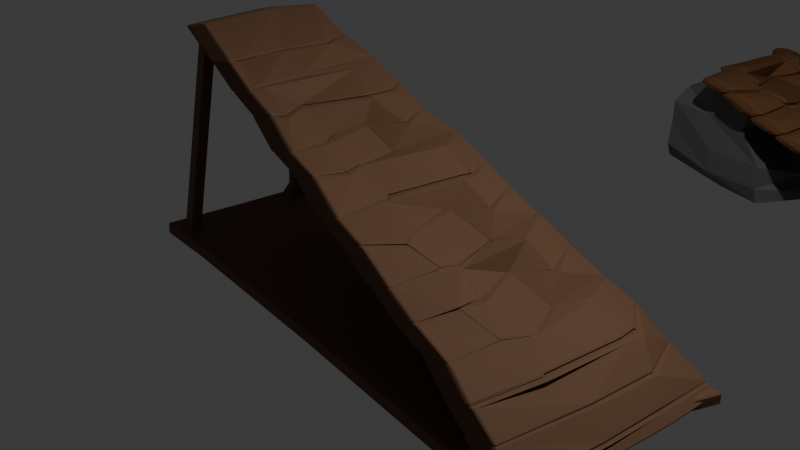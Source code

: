# Source: RampaMaderaGrande.blend  (saved by Blender 4.3.34; exported with 4.5.12 LTS)
import bpy
from mathutils import Matrix  # noqa: F401  (used for matrix-valued properties, if any)

bpy.ops.wm.read_factory_settings(use_empty=True)
scene = bpy.context.scene
scene.name = 'Scene'

# ---- collections
col_collection = bpy.data.collections.new('Collection'); scene.collection.children.link(col_collection)

# ---- materials (node trees are filled in below, after node groups)
mat_material_001 = bpy.data.materials.new('Material.001')
mat_material_003 = bpy.data.materials.new('Material.003')
mat_material_004 = bpy.data.materials.new('Material.004')
mat_material_005 = bpy.data.materials.new('Material.005')
mat_material_006 = bpy.data.materials.new('Material.006')

# ---- material node trees
mat_material_001.use_nodes = True; mat_material_001.node_tree.nodes.clear()
_N = mat_material_001.node_tree.nodes; _L = mat_material_001.node_tree.links
n0 = _N.new('ShaderNodeBsdfPrincipled'); n0.name = 'Principled BSDF'; n0.location = (10, 300)
n0.inputs[0].default_value = (0.15, 0.07227, 0.03434, 1.0)
n0.inputs[2].default_value = 0.8364
n0.inputs[9].default_value = (0.0, 0.2, 0.1)
n0.inputs[10].default_value = 0.0
n0.inputs[22].default_value = (0.8148, 0.9647, 1.0, 1.0)
n1 = _N.new('ShaderNodeOutputMaterial'); n1.name = 'Material Output'; n1.location = (300, 300)
_L.new(n0.outputs[0], n1.inputs[0])
n1.is_active_output = True
mat_material_003.use_nodes = True; mat_material_003.node_tree.nodes.clear()
_N = mat_material_003.node_tree.nodes; _L = mat_material_003.node_tree.links
n0 = _N.new('ShaderNodeBsdfPrincipled'); n0.name = 'Principled BSDF'; n0.location = (10, 300)
n0.inputs[0].default_value = (0.15, 0.07227, 0.03434, 1.0)
n0.inputs[2].default_value = 0.8273
n0.inputs[3].default_value = 1.0
n1 = _N.new('ShaderNodeOutputMaterial'); n1.name = 'Material Output'; n1.location = (300, 300)
_L.new(n0.outputs[0], n1.inputs[0])
n1.is_active_output = True
mat_material_004.use_nodes = True; mat_material_004.node_tree.nodes.clear()
_N = mat_material_004.node_tree.nodes; _L = mat_material_004.node_tree.links
n0 = _N.new('ShaderNodeBsdfPrincipled'); n0.name = 'Principled BSDF'; n0.location = (10, 300)
n0.inputs[0].default_value = (0.15, 0.07227, 0.03434, 1.0)
n1 = _N.new('ShaderNodeOutputMaterial'); n1.name = 'Material Output'; n1.location = (300, 300)
_L.new(n0.outputs[0], n1.inputs[0])
n1.is_active_output = True
mat_material_005.use_nodes = True; mat_material_005.node_tree.nodes.clear()
_N = mat_material_005.node_tree.nodes; _L = mat_material_005.node_tree.links
n0 = _N.new('ShaderNodeBsdfPrincipled'); n0.name = 'Principled BSDF'; n0.location = (10, 300)
n0.inputs[0].default_value = (0.15, 0.07227, 0.03434, 1.0)
n1 = _N.new('ShaderNodeOutputMaterial'); n1.name = 'Material Output'; n1.location = (300, 300)
_L.new(n0.outputs[0], n1.inputs[0])
n1.is_active_output = True
mat_material_006.use_nodes = True; mat_material_006.node_tree.nodes.clear()
_N = mat_material_006.node_tree.nodes; _L = mat_material_006.node_tree.links
n0 = _N.new('ShaderNodeBsdfPrincipled'); n0.name = 'Principled BSDF'; n0.location = (10, 300)
n0.inputs[0].default_value = (0.1254, 0.1254, 0.1254, 1.0)
n1 = _N.new('ShaderNodeOutputMaterial'); n1.name = 'Material Output'; n1.location = (300, 300)
_L.new(n0.outputs[0], n1.inputs[0])
n1.is_active_output = True

# ---- world
world_world = bpy.data.worlds.new('World'); scene.world = world_world
world_world.use_nodes = True; world_world.node_tree.nodes.clear()
_N = world_world.node_tree.nodes; _L = world_world.node_tree.links
n0 = _N.new('ShaderNodeOutputWorld'); n0.name = 'World Output'; n0.location = (300, 300)
n1 = _N.new('ShaderNodeBackground'); n1.name = 'Background'; n1.location = (10, 300)
n1.inputs[0].default_value = (0.05088, 0.05088, 0.05088, 1.0)
_L.new(n1.outputs[0], n0.inputs[0])
n0.is_active_output = True
world_world.color = (0.05088, 0.05088, 0.05088)
world_world.sun_shadow_jitter_overblur = 0.0

# ---- cameras
cam_camera = bpy.data.cameras.new('Camera')
cam_camera.clip_end = 100.0
cam_camera.ortho_scale = 7.314

# ---- lights
light_light = bpy.data.lights.new('Light', 'POINT')
light_light.energy = 1000.0
light_light.shadow_soft_size = 0.1

# ---- meshes
me_cube_001 = bpy.data.meshes.new('Cube.001')
me_cube_001.from_pydata([(-1.02, -0.8237, -0.9475), (-0.9007, -0.4415, 1.524), (-0.9831, 0.998, -1.014), (-0.8768, 1.031, 1.481), (0.9681, -1.532, -0.978), (1.022, 0.9659, -1.016), (-0.7055, 1.018, 1.249), (-0.5478, 1.029, 1.094), (-0.3974, 1.011, 0.9201), (-0.2571, 0.9588, 0.7438), (-0.1265, 1.077, 0.5519), (0.03302, 1.024, 0.3825), (0.1562, 1.006, 0.208), (0.2816, 1.035, 0.01363), (0.4299, 1.009, -0.1636), (0.5775, 1.01, -0.3489), (0.6925, 1.041, -0.4933), (0.8363, 0.9861, -0.7028), (0.9843, 0.9713, -0.9177), (-0.6889, -0.5932, 1.3), (-0.5396, -0.6745, 1.108), (-0.3996, -0.7304, 0.963), (-0.2507, -0.8357, 0.7405), (-0.1184, -0.8842, 0.6239), (0.04093, -0.9892, 0.3872), (0.1695, -1.049, 0.2703), (0.3197, -1.116, 0.04589), (0.4545, -1.198, -0.1088), (0.6057, -1.239, -0.2765), (0.7255, -1.343, -0.4652), (0.8281, -1.371, -0.6753), (0.9234, -1.473, -0.8886), (0.4943, -0.8039, -0.07188), (0.5023, -0.5317, -0.08507), (0.4202, 0.162, -0.1761), (0.5113, 0.4533, -0.1347), (-0.381, -0.6044, 0.9463), (-0.4371, -0.2003, 0.9104), (-0.3542, 0.4526, 0.9193), (-0.3562, 0.7954, 0.905), (0.6328, -0.7026, -0.2546), (0.6662, -0.3719, -0.304), (0.599, 0.1386, -0.3204), (0.6573, 0.5063, -0.2915), (-0.2225, -0.521, 0.7519), (-0.2949, -0.2304, 0.7133), (-0.2979, 0.2626, 0.6927), (-0.1978, 0.5421, 0.7438), (0.781, -0.6343, -0.43), (0.8108, 0.3653, -0.4621), (0.7958, 0.6289, -0.4799), (1.021, 0.3345, -0.9889), (0.8938, -0.4081, -0.6515), (0.9082, 0.4159, -0.6722), (0.05318, -0.4358, 0.3982), (0.02266, -0.3205, 0.392), (0.07226, 0.5355, 0.375), (0.07684, 0.6857, 0.3737), (-0.9217, -0.4064, 1.51), (-0.9156, 0.536, 1.514), (0.9686, -0.4706, -0.8693), (0.9829, 0.2493, -0.8836), (0.2459, -0.6869, 0.2326), (0.1984, -0.4999, 0.2519), (0.1287, 0.2232, 0.1641), (0.216, 0.5004, 0.1987), (-0.0963, -0.5452, 0.5902), (-0.1215, -0.2873, 0.5647), (-0.1576, 0.2472, 0.5154), (-0.05402, 0.6895, 0.5637), (-0.7088, -0.401, 1.263), (-0.705, 0.1462, 1.245), (-0.6679, 0.6641, 1.251), (0.3553, -0.6112, 0.09268), (0.3742, -0.3971, 0.06139), (0.2954, 0.2748, -0.003284), (0.375, 0.5082, 0.03559), (-0.5478, -0.4935, 1.101), (-0.5663, 0.09814, 1.067), (-0.5146, 0.6641, 1.063), (-0.02595, -1.178, -0.9627), (-1.002, 0.08715, -0.9809), (-0.9924, 0.5426, -0.9976), (-0.9878, 0.7703, -1.006), (-0.9901, 0.6565, -1.002), (-0.523, -1.001, -0.9551), (-0.7715, -0.9123, -0.9513)], [], [(18, 61, 51, 5), (2, 5, 51, 4, 80, 85, 86, 0, 81, 82, 84, 83), (3, 59, 72, 6), (6, 72, 71, 78, 79, 7), (7, 79, 39, 8), (8, 39, 38, 47, 9), (9, 47, 46, 68, 69, 10), (10, 69, 57, 11), (11, 57, 56, 65, 12), (12, 65, 64, 75, 76, 13), (13, 76, 35, 14), (14, 35, 34, 42, 43, 15), (15, 43, 50, 16), (16, 50, 49, 53, 17), (17, 53, 52, 60, 61, 18), (72, 59, 58, 70, 71), (70, 58, 1, 19), (42, 34, 33, 32, 40, 41), (40, 32, 27, 28), (39, 79, 78, 77, 36, 37, 38), (36, 77, 20, 21), (50, 43, 42, 41, 48, 49), (48, 41, 40, 28, 29), (78, 71, 70, 19, 20, 77), (53, 49, 48, 29, 30, 52), (60, 52, 30, 31), (47, 38, 37, 45, 46), (45, 37, 36, 21, 22, 44), (68, 46, 45, 44, 66, 67), (66, 44, 22, 23), (57, 69, 68, 67, 55, 56), (55, 67, 66, 23, 24, 54), (65, 56, 55, 54, 63, 64), (63, 54, 24, 25, 62), (51, 61, 60, 31, 4), (75, 64, 63, 62, 73, 74), (73, 62, 25, 26), (35, 76, 75, 74, 33, 34), (33, 74, 73, 26, 27, 32)])
_uv = me_cube_001.uv_layers.new(name='UVMap')
_uv.uv.foreach_set('vector', [0.3854, 0.4896, 0.3854, 0.5724, 0.375, 0.5793, 0.375, 0.5, 0.125, 0.5, 0.375, 0.5, 0.375, 0.5793, 0.375, 0.75, 0.25, 0.75, 0.1875, 0.75, 0.1562, 0.75, 0.125, 0.75, 0.125, 0.625, 0.125, 0.5625, 0.125, 0.5469, 0.125, 0.5312, 0.625, 0.25, 0.625, 0.1891, 0.5997, 0.2387, 0.5997, 0.2753, 0.5997, 0.2753, 0.5997, 0.2387, 0.5997, 0.1877, 0.5819, 0.2178, 0.5819, 0.265, 0.5819, 0.2931, 0.5819, 0.2931, 0.5819, 0.265, 0.564, 0.2961, 0.564, 0.311, 0.564, 0.311, 0.564, 0.2961, 0.564, 0.2738, 0.5462, 0.3063, 0.5462, 0.3288, 0.5462, 0.3288, 0.5462, 0.3063, 0.5462, 0.2944, 0.5283, 0.3253, 0.5283, 0.3377, 0.5283, 0.3467, 0.5283, 0.3467, 0.5283, 0.3377, 0.5104, 0.3611, 0.5104, 0.3646, 0.5104, 0.3646, 0.5104, 0.3611, 0.5104, 0.3594, 0.4926, 0.3863, 0.4926, 0.3824, 0.4926, 0.3824, 0.4926, 0.3863, 0.4926, 0.3881, 0.4747, 0.4188, 0.4747, 0.4132, 0.4747, 0.4003, 0.4747, 0.4003, 0.4747, 0.4132, 0.4569, 0.4426, 0.4569, 0.4181, 0.4569, 0.4181, 0.4569, 0.4426, 0.4569, 0.4537, 0.439, 0.4875, 0.439, 0.4674, 0.439, 0.436, 0.439, 0.436, 0.439, 0.4674, 0.4212, 0.4835, 0.4212, 0.4538, 0.4212, 0.4538, 0.4212, 0.4835, 0.4212, 0.5046, 0.4033, 0.5275, 0.4033, 0.4717, 0.4033, 0.4717, 0.4033, 0.5275, 0.4033, 0.6044, 0.3854, 0.6541, 0.3854, 0.5724, 0.3854, 0.4896, 0.5997, 0.2387, 0.625, 0.1891, 0.625, 0.07278, 0.5997, 0.1333, 0.5997, 0.1877, 0.5997, 0.1333, 0.625, 0.07278, 0.625, 0.0, 0.5997, 0.07581, 0.439, 0.4875, 0.4569, 0.4537, 0.4569, 0.4824, 0.4569, 0.4941, 0.439, 0.5374, 0.439, 0.5196, 0.439, 0.5374, 0.4569, 0.4941, 0.4569, 0.5044, 0.439, 0.5579, 0.564, 0.2961, 0.5819, 0.265, 0.5819, 0.2178, 0.5819, 0.1707, 0.564, 0.2094, 0.564, 0.2337, 0.564, 0.2738, 0.564, 0.2094, 0.5819, 0.1707, 0.5819, 0.1294, 0.564, 0.1829, 0.4212, 0.4835, 0.439, 0.4674, 0.439, 0.4875, 0.439, 0.5196, 0.4212, 0.5798, 0.4212, 0.5046, 0.4212, 0.5798, 0.439, 0.5196, 0.439, 0.5374, 0.439, 0.5579, 0.4212, 0.6115, 0.5819, 0.2178, 0.5997, 0.1877, 0.5997, 0.1333, 0.5997, 0.07581, 0.5819, 0.1294, 0.5819, 0.1707, 0.4033, 0.5275, 0.4212, 0.5046, 0.4212, 0.5798, 0.4212, 0.6115, 0.4033, 0.6651, 0.4033, 0.6044, 0.3854, 0.6541, 0.4033, 0.6044, 0.4033, 0.6651, 0.3854, 0.7187, 0.5462, 0.3063, 0.564, 0.2738, 0.564, 0.2337, 0.5462, 0.2718, 0.5462, 0.2944, 0.5462, 0.2718, 0.564, 0.2337, 0.564, 0.2094, 0.564, 0.1829, 0.5462, 0.2365, 0.5462, 0.2597, 0.5283, 0.3253, 0.5462, 0.2944, 0.5462, 0.2718, 0.5462, 0.2597, 0.5283, 0.3038, 0.5283, 0.3104, 0.5283, 0.3038, 0.5462, 0.2597, 0.5462, 0.2365, 0.5283, 0.2901, 0.5104, 0.3611, 0.5283, 0.3377, 0.5283, 0.3253, 0.5283, 0.3104, 0.5104, 0.351, 0.5104, 0.3594, 0.5104, 0.351, 0.5283, 0.3104, 0.5283, 0.3038, 0.5283, 0.2901, 0.5104, 0.3437, 0.5104, 0.3499, 0.4926, 0.3863, 0.5104, 0.3594, 0.5104, 0.351, 0.5104, 0.3499, 0.4926, 0.3932, 0.4926, 0.3881, 0.4926, 0.3932, 0.5104, 0.3499, 0.5104, 0.3437, 0.4926, 0.3972, 0.4926, 0.3947, 0.375, 0.5793, 0.3854, 0.5724, 0.3854, 0.6541, 0.3854, 0.7187, 0.375, 0.75, 0.4747, 0.4188, 0.4926, 0.3881, 0.4926, 0.3932, 0.4926, 0.3947, 0.4747, 0.4399, 0.4747, 0.4352, 0.4747, 0.4399, 0.4926, 0.3947, 0.4926, 0.3972, 0.4747, 0.4508, 0.4569, 0.4426, 0.4747, 0.4132, 0.4747, 0.4188, 0.4747, 0.4352, 0.4569, 0.4824, 0.4569, 0.4537, 0.4569, 0.4824, 0.4747, 0.4352, 0.4747, 0.4399, 0.4747, 0.4508, 0.4569, 0.5044, 0.4569, 0.4941])
me_cube_001.materials.append(mat_material_001)
me_cube_001.update()
me_cube_003 = bpy.data.meshes.new('Cube.003')
me_cube_003.from_pydata([(-0.03948, 1.024, 0.1235), (0.0882, 1.006, -0.01889), (0.2186, 1.035, -0.1805), (0.3715, 1.009, -0.3191), (0.5238, 1.01, -0.466), (0.6425, 1.041, -0.5805), (0.7917, 0.9861, -0.7525), (0.944, 1.075, -0.9274), (-0.03173, -0.9892, 0.1302), (0.09973, -1.049, 0.04664), (0.2558, -1.116, -0.1386), (0.3944, -1.198, -0.2583), (0.5498, -1.239, -0.3867), (0.6746, -1.343, -0.5441), (0.7828, -1.371, -0.7272), (0.8768, -1.597, -0.9127), (0.4269, -0.8038, -0.2187), (0.4403, -0.5318, -0.2244), (0.3621, 0.162, -0.3341), (0.4518, 0.4533, -0.2695), (0.5722, -0.7025, -0.3624), (0.6109, -0.3719, -0.3986), (0.5385, 0.138, -0.4386), (0.6017, 0.5063, -0.3884), (0.7284, -0.6342, -0.4954), (0.7595, 0.3653, -0.5192), (0.745, 0.6289, -0.5408), (0.8476, -0.4081, -0.6867), (0.8625, 0.4159, -0.7036), (-0.01983, -0.4358, 0.1443), (-0.05006, -0.3205, 0.1303), (-0.0001619, 0.5355, 0.126), (0.004436, 0.6857, 0.1259), (0.9255, -0.5018, -0.879), (0.9414, 0.2853, -0.8906), (0.1769, -0.6869, 0.0286), (0.129, -0.4999, 0.03564), (0.0621, 0.2232, -0.06969), (0.148, 0.5004, -0.01283), (0.289, -0.6111, -0.08393), (0.3087, -0.3972, -0.11), (0.2329, 0.2748, -0.1938), (0.3111, 0.5082, -0.1347), (0.969, -1.662, -1.017), (1.028, 1.069, -1.099), (0.944, 1.075, -0.9114), (0.8768, -1.597, -0.8827), (1.027, 0.3783, -1.041), (0.9255, -0.5018, -0.8164), (0.9414, 0.2853, -0.8392)], [], [(0, 32, 31, 38, 1), (1, 38, 37, 41, 42, 2), (2, 42, 19, 3), (3, 19, 18, 22, 23, 4), (4, 23, 26, 5), (5, 26, 25, 28, 6), (6, 28, 27, 33, 34, 7), (22, 18, 17, 16, 20, 21), (20, 16, 11, 12), (26, 23, 22, 21, 24, 25), (24, 21, 20, 12, 13), (28, 25, 24, 13, 14, 27), (33, 27, 14, 15), (38, 31, 30, 29, 36, 37), (36, 29, 8, 9, 35), (41, 37, 36, 35, 39, 40), (39, 35, 9, 10), (19, 42, 41, 40, 17, 18), (17, 40, 39, 10, 11, 16), (45, 49, 47, 44), (47, 49, 48, 46, 43)])
_uv = me_cube_003.uv_layers.new(name='UVMap')
_uv.uv.foreach_set('vector', [0.5104, 0.3646, 0.5104, 0.3611, 0.5104, 0.3594, 0.4926, 0.3863, 0.4926, 0.3824, 0.4926, 0.3824, 0.4926, 0.3863, 0.4926, 0.3881, 0.4747, 0.4188, 0.4747, 0.4132, 0.4747, 0.4003, 0.4747, 0.4003, 0.4747, 0.4132, 0.4569, 0.4426, 0.4569, 0.4181, 0.4569, 0.4181, 0.4569, 0.4426, 0.4569, 0.4537, 0.439, 0.4875, 0.439, 0.4674, 0.439, 0.436, 0.439, 0.436, 0.439, 0.4674, 0.4212, 0.4835, 0.4212, 0.4538, 0.4212, 0.4538, 0.4212, 0.4835, 0.4212, 0.5046, 0.4033, 0.5275, 0.4033, 0.4717, 0.4033, 0.4717, 0.4033, 0.5275, 0.4033, 0.6044, 0.3854, 0.6541, 0.3854, 0.5724, 0.3854, 0.4896, 0.439, 0.4875, 0.4569, 0.4537, 0.4569, 0.4824, 0.4569, 0.4941, 0.439, 0.5374, 0.439, 0.5196, 0.439, 0.5374, 0.4569, 0.4941, 0.4569, 0.5044, 0.439, 0.5579, 0.4212, 0.4835, 0.439, 0.4674, 0.439, 0.4875, 0.439, 0.5196, 0.4212, 0.5798, 0.4212, 0.5046, 0.4212, 0.5798, 0.439, 0.5196, 0.439, 0.5374, 0.439, 0.5579, 0.4212, 0.6115, 0.4033, 0.5275, 0.4212, 0.5046, 0.4212, 0.5798, 0.4212, 0.6115, 0.4033, 0.6651, 0.4033, 0.6044, 0.3854, 0.6541, 0.4033, 0.6044, 0.4033, 0.6651, 0.3854, 0.7187, 0.4926, 0.3863, 0.5104, 0.3594, 0.5104, 0.351, 0.5104, 0.3499, 0.4926, 0.3932, 0.4926, 0.3881, 0.4926, 0.3932, 0.5104, 0.3499, 0.5104, 0.3437, 0.4926, 0.3972, 0.4926, 0.3947, 0.4747, 0.4188, 0.4926, 0.3881, 0.4926, 0.3932, 0.4926, 0.3947, 0.4747, 0.4399, 0.4747, 0.4352, 0.4747, 0.4399, 0.4926, 0.3947, 0.4926, 0.3972, 0.4747, 0.4508, 0.4569, 0.4426, 0.4747, 0.4132, 0.4747, 0.4188, 0.4747, 0.4352, 0.4569, 0.4824, 0.4569, 0.4537, 0.4569, 0.4824, 0.4747, 0.4352, 0.4747, 0.4399, 0.4747, 0.4508, 0.4569, 0.5044, 0.4569, 0.4941, 0.3854, 0.4896, 0.3854, 0.5724, 0.375, 0.5793, 0.375, 0.5, 0.375, 0.5793, 0.3854, 0.5724, 0.3854, 0.6541, 0.3854, 0.7187, 0.375, 0.75])
me_cube_003.materials.append(mat_material_003)
me_cube_003.update()
me_circle_001 = bpy.data.meshes.new('Circle.001')
me_circle_001.from_pydata([(0.1242, 0.08394, 0.04192), (0.02906, 0.01484, 0.04192), (0.06538, -0.09696, 0.04192), (0.1829, -0.09696, 0.04192), (0.2193, 0.01484, 0.04192), (0.1026, -0.000845, 2.446), (0.1977, 0.06825, 2.446), (0.1389, -0.1126, 2.446), (0.2564, -0.1126, 2.446), (0.2928, -0.000845, 2.446)], [], [(4, 1, 0), (3, 1, 4), (3, 2, 1), (3, 4, 9, 8), (1, 2, 7, 5), (4, 0, 6, 9), (2, 3, 8, 7), (0, 1, 5, 6), (9, 6, 5, 7, 8)])
_uv = me_circle_001.uv_layers.new(name='UVMap')
_uv.uv.foreach_set('vector', [0.0, 0.0, 0.0, 0.0, 0.0, 0.0, 0.0, 0.0, 0.0, 0.0, 0.0, 0.0, 0.0, 0.0, 0.0, 0.0, 0.0, 0.0, 0.0, 0.0, 0.0, 0.0, 0.0, 0.0, 0.0, 0.0, 0.0, 0.0, 0.0, 0.0, 0.0, 0.0, 0.0, 0.0, 0.0, 0.0, 0.0, 0.0, 0.0, 0.0, 0.0, 0.0, 0.0, 0.0, 0.0, 0.0, 0.0, 0.0, 0.0, 0.0, 0.0, 0.0, 0.0, 0.0, 0.0, 0.0, 0.0, 0.0, 0.0, 0.0, 0.0, 0.0, 0.0, 0.0, 0.0, 0.0, 0.0, 0.0])
me_circle_001.materials.append(mat_material_004)
me_circle_001.update()
me_circle_002 = bpy.data.meshes.new('Circle.002')
me_circle_002.from_pydata([(0.1103, -0.1894, 0.04264), (0.01518, -0.2585, 0.04264), (0.0515, -0.3703, 0.04264), (0.1691, -0.3703, 0.04264), (0.2054, -0.2585, 0.04264), (0.1022, 0.113, 2.433), (0.1973, 0.1821, 2.433), (0.1386, 0.001204, 2.433), (0.2561, 0.001204, 2.433), (0.2924, 0.113, 2.433), (0.09212, -0.3144, 0.04264)], [], [(4, 1, 0), (3, 10, 1, 4), (3, 2, 1, 10), (9, 6, 5), (8, 9, 5), (8, 5, 7), (3, 4, 9, 8), (1, 2, 7, 5), (4, 0, 6, 9), (2, 3, 8, 7), (0, 1, 5, 6)])
_uv = me_circle_002.uv_layers.new(name='UVMap')
_uv.uv.foreach_set('vector', [0.0, 0.0, 0.0, 0.0, 0.0, 0.0, 0.0, 0.0, 0.0, 0.0, 0.0, 0.0, 0.0, 0.0, 0.0, 0.0, 0.0, 0.0, 0.0, 0.0, 0.0, 0.0, 0.0, 0.0, 0.0, 0.0, 0.0, 0.0, 0.0, 0.0, 0.0, 0.0, 0.0, 0.0, 0.0, 0.0, 0.0, 0.0, 0.0, 0.0, 0.0, 0.0, 0.0, 0.0, 0.0, 0.0, 0.0, 0.0, 0.0, 0.0, 0.0, 0.0, 0.0, 0.0, 0.0, 0.0, 0.0, 0.0, 0.0, 0.0, 0.0, 0.0, 0.0, 0.0, 0.0, 0.0, 0.0, 0.0, 0.0, 0.0, 0.0, 0.0, 0.0, 0.0, 0.0, 0.0, 0.0, 0.0, 0.0, 0.0])
me_circle_002.materials.append(mat_material_005)
me_circle_002.update()
me_cube = bpy.data.meshes.new('Cube')
me_cube.from_pydata([(-0.798, -0.7408, -0.6224), (-0.6146, -0.659, 0.693), (-0.8689, 1.156, -0.7721), (-0.7091, 0.4928, 0.7325), (1.214, -0.6775, -0.7779), (0.8701, -0.7539, 0.7949), (1.882, 1.752, -0.699), (0.78, 0.78, 0.78), (-0.06041, 1.852, -0.8346), (0.0416, 0.8249, 1.01), (0.4336, -0.6775, -0.7779), (-0.002037, -0.6843, 1.051), (-0.7367, -0.8359, 0.03386), (-0.7206, 0.9197, 0.03342), (1.05, 1.021, 0.05627), (1.19, -0.7521, -0.1291), (0.1994, -0.8533, -0.1519), (0.4469, 1.024, 0.1198), (-0.78, 0.0, -0.78), (-0.7009, -0.1266, 0.7137), (1.882, 0.9723, -0.699), (0.78, 0.0, 0.78), (0.0375, 0.005237, 0.8773), (0.0, 0.0, -0.78), (1.19, 0.02787, -0.1291), (-0.7206, 0.1397, 0.03342), (-0.7367, -0.8359, 0.4239), (-0.78, 0.78, 0.39), (0.78, 0.78, 0.39), (0.78, -0.78, 0.39), (0.0, -0.78, 0.39), (0.3875, 0.8844, 0.4764), (0.78, 0.0, 0.39), (-0.78, 0.0, 0.39), (-0.8909, 1.249, -0.3802), (1.256, 1.116, -0.3492), (1.19, -0.7521, -0.5191), (0.1994, -0.8533, -0.5419), (0.1225, 1.079, -0.4608), (-0.724, -0.8898, -0.3573), (-0.78, 0.0, -0.39), (1.395, 0.1369, -0.3616)], [], [(33, 19, 3, 27), (31, 9, 7, 28), (32, 21, 5, 29), (30, 11, 1, 26), (23, 20, 4, 10), (22, 19, 1, 11), (21, 22, 11, 5), (18, 23, 10, 0), (29, 5, 11, 30), (27, 3, 9, 31), (34, 13, 17, 38), (36, 15, 16, 37), (37, 16, 12, 39), (41, 24, 15, 36), (38, 17, 14, 35), (40, 25, 13, 34), (39, 12, 25, 40), (35, 14, 24, 41), (2, 8, 23, 18), (7, 9, 22, 21), (9, 3, 19, 22), (8, 6, 20, 23), (28, 7, 21, 32), (26, 1, 19, 33), (12, 26, 33, 25), (14, 28, 32, 24), (13, 27, 31, 17), (15, 29, 30, 16), (16, 30, 26, 12), (24, 32, 29, 15), (17, 31, 28, 14), (25, 33, 27, 13), (6, 35, 41, 20), (0, 39, 40, 18), (18, 40, 34, 2), (8, 38, 35, 6), (20, 41, 36, 4), (10, 37, 39, 0), (4, 36, 37, 10), (2, 34, 38, 8)])
_uv = me_cube.uv_layers.new(name='UVMap')
_uv.uv.foreach_set('vector', [0.5625, 0.125, 0.625, 0.125, 0.625, 0.25, 0.5625, 0.25, 0.5625, 0.375, 0.625, 0.375, 0.625, 0.5, 0.5625, 0.5, 0.5625, 0.625, 0.625, 0.625, 0.625, 0.75, 0.5625, 0.75, 0.5625, 0.875, 0.625, 0.875, 0.625, 1.0, 0.5625, 1.0, 0.25, 0.625, 0.375, 0.625, 0.375, 0.75, 0.25, 0.75, 0.75, 0.625, 0.875, 0.625, 0.875, 0.75, 0.75, 0.75, 0.625, 0.625, 0.75, 0.625, 0.75, 0.75, 0.625, 0.75, 0.125, 0.625, 0.25, 0.625, 0.25, 0.75, 0.125, 0.75, 0.5625, 0.75, 0.625, 0.75, 0.625, 0.875, 0.5625, 0.875, 0.5625, 0.25, 0.625, 0.25, 0.625, 0.375, 0.5625, 0.375, 0.4375, 0.25, 0.5, 0.25, 0.5, 0.375, 0.4375, 0.375, 0.4375, 0.75, 0.5, 0.75, 0.5, 0.875, 0.4375, 0.875, 0.4375, 0.875, 0.5, 0.875, 0.5, 1.0, 0.4375, 1.0, 0.4375, 0.625, 0.5, 0.625, 0.5, 0.75, 0.4375, 0.75, 0.4375, 0.375, 0.5, 0.375, 0.5, 0.5, 0.4375, 0.5, 0.4375, 0.125, 0.5, 0.125, 0.5, 0.25, 0.4375, 0.25, 0.4375, 0.0, 0.5, 0.0, 0.5, 0.125, 0.4375, 0.125, 0.4375, 0.5, 0.5, 0.5, 0.5, 0.625, 0.4375, 0.625, 0.125, 0.5, 0.25, 0.5, 0.25, 0.625, 0.125, 0.625, 0.625, 0.5, 0.75, 0.5, 0.75, 0.625, 0.625, 0.625, 0.75, 0.5, 0.875, 0.5, 0.875, 0.625, 0.75, 0.625, 0.25, 0.5, 0.375, 0.5, 0.375, 0.625, 0.25, 0.625, 0.5625, 0.5, 0.625, 0.5, 0.625, 0.625, 0.5625, 0.625, 0.5625, 0.0, 0.625, 0.0, 0.625, 0.125, 0.5625, 0.125, 0.5, 0.0, 0.5625, 0.0, 0.5625, 0.125, 0.5, 0.125, 0.5, 0.5, 0.5625, 0.5, 0.5625, 0.625, 0.5, 0.625, 0.5, 0.25, 0.5625, 0.25, 0.5625, 0.375, 0.5, 0.375, 0.5, 0.75, 0.5625, 0.75, 0.5625, 0.875, 0.5, 0.875, 0.5, 0.875, 0.5625, 0.875, 0.5625, 1.0, 0.5, 1.0, 0.5, 0.625, 0.5625, 0.625, 0.5625, 0.75, 0.5, 0.75, 0.5, 0.375, 0.5625, 0.375, 0.5625, 0.5, 0.5, 0.5, 0.5, 0.125, 0.5625, 0.125, 0.5625, 0.25, 0.5, 0.25, 0.375, 0.5, 0.4375, 0.5, 0.4375, 0.625, 0.375, 0.625, 0.375, 0.0, 0.4375, 0.0, 0.4375, 0.125, 0.375, 0.125, 0.375, 0.125, 0.4375, 0.125, 0.4375, 0.25, 0.375, 0.25, 0.375, 0.375, 0.4375, 0.375, 0.4375, 0.5, 0.375, 0.5, 0.375, 0.625, 0.4375, 0.625, 0.4375, 0.75, 0.375, 0.75, 0.375, 0.875, 0.4375, 0.875, 0.4375, 1.0, 0.375, 1.0, 0.375, 0.75, 0.4375, 0.75, 0.4375, 0.875, 0.375, 0.875, 0.375, 0.25, 0.4375, 0.25, 0.4375, 0.375, 0.375, 0.375])
me_cube.materials.append(mat_material_006)
me_cube.update()

# ---- objects
ob_light = bpy.data.objects.new('Light', light_light)
ob_camera = bpy.data.objects.new('Camera', cam_camera)
ob_rampagrande = bpy.data.objects.new('RampaGrande', me_cube_001)
ob_rampachica = bpy.data.objects.new('RampaChica', me_cube_003)
ob_sosten1 = bpy.data.objects.new('Sosten1', me_circle_001)
ob_sosten2 = bpy.data.objects.new('Sosten2', me_circle_002)
ob_piedra = bpy.data.objects.new('Piedra', me_cube)

# ---- transforms, parenting, visibility, modifiers, constraints
ob_light.location = (4.076, 1.005, 5.904)
ob_light.rotation_euler = (0.6503, 0.05522, 1.866)
ob_light.lock_rotations_4d = False
ob_light.empty_display_type = 'ARROWS'
ob_light.color = (0.0, 0.0, 0.0, 0.0)
ob_light.lineart.crease_threshold = 0.0
ob_camera.location = (7.359, -6.926, 4.958)
ob_camera.rotation_euler = (1.109, 0.0, 0.8149)
ob_camera.lock_rotations_4d = False
ob_camera.empty_display_type = 'ARROWS'
ob_camera.color = (0.0, 0.0, 0.0, 0.0)
ob_camera.display_type = 'WIRE'
ob_camera.lineart.crease_threshold = 0.0
ob_rampagrande.location = (0.0, 0.0, 0.0)
ob_rampagrande.scale = (3.0, 1.0, 1.0)
_m = ob_rampagrande.modifiers.new('EdgeSplit', 'EDGE_SPLIT')
_m.split_angle = 0.0
_m = ob_rampagrande.modifiers.new('Smooth', 'SMOOTH')
_m.factor = -0.1361
_m = ob_rampagrande.modifiers.new('Solidify', 'SOLIDIFY')
_m.thickness = 0.14
_m.offset = -0.2245
_m = ob_rampagrande.modifiers.new('Bevel', 'BEVEL')
_m.width = 0.28
_m.width_pct = 0.28
_m.segments = 2
ob_rampachica.location = (0.0, 6.661, 0.0)
ob_rampachica.scale = (3.0, 1.0, 1.0)
_m = ob_rampachica.modifiers.new('EdgeSplit', 'EDGE_SPLIT')
_m.split_angle = 0.0
_m = ob_rampachica.modifiers.new('Smooth', 'SMOOTH')
_m.factor = -0.1361
_m = ob_rampachica.modifiers.new('Solidify', 'SOLIDIFY')
_m.thickness = 0.14
_m.offset = -0.2245
_m = ob_rampachica.modifiers.new('Bevel', 'BEVEL')
_m.width = 0.28
_m.width_pct = 0.28
_m.segments = 2
ob_sosten1.location = (-2.89, 0.8642, -1.004)
ob_sosten2.location = (-2.89, -0.4092, -1.004)
ob_piedra.location = (-0.02864, 6.596, -0.8142)
ob_piedra.rotation_euler = (-0.02094, 0.0, -0.2321)
ob_piedra.scale = (0.817, 0.817, 0.817)

# ---- collection membership
col_collection.objects.link(ob_light)
col_collection.objects.link(ob_camera)
col_collection.objects.link(ob_rampagrande)
col_collection.objects.link(ob_rampachica)
col_collection.objects.link(ob_sosten1)
col_collection.objects.link(ob_sosten2)
col_collection.objects.link(ob_piedra)

# ---- scene / render settings (as saved in the file)
scene.camera = ob_camera
scene.frame_start = 1; scene.frame_end = 250; scene.frame_set(1)
scene.render.engine = 'BLENDER_EEVEE_NEXT'
bpy.context.view_layer.update()
